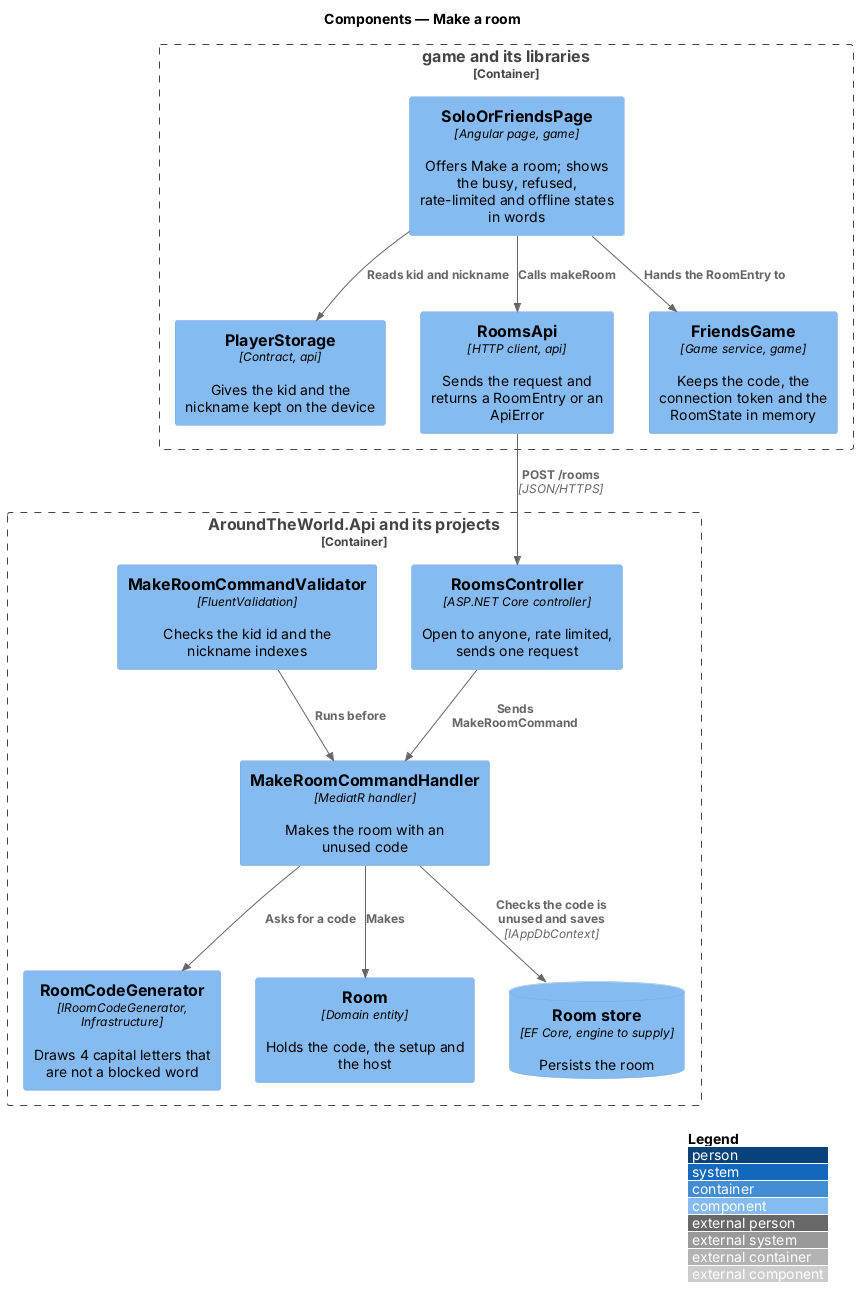

The diagram above was rendered by PlantUML. Its source (embedded in the PNG):
@startuml
!include <C4/C4_Component>
LAYOUT_WITH_LEGEND()
title Components — Make a room

Container_Boundary(game, "game and its libraries") {
  Component(page, "SoloOrFriendsPage", "Angular page, game", "Offers Make a room; shows the busy, refused, rate-limited and offline states in words")
  Component(storage, "PlayerStorage", "Contract, api", "Gives the kid and the nickname kept on the device")
  Component(client, "RoomsApi", "HTTP client, api", "Sends the request and returns a RoomEntry or an ApiError")
  Component(session, "FriendsGame", "Game service, game", "Keeps the code, the connection token and the RoomState in memory")
}
Container_Boundary(api, "AroundTheWorld.Api and its projects") {
  Component(ctrl, "RoomsController", "ASP.NET Core controller", "Open to anyone, rate limited, sends one request")
  Component(validator, "MakeRoomCommandValidator", "FluentValidation", "Checks the kid id and the nickname indexes")
  Component(handler, "MakeRoomCommandHandler", "MediatR handler", "Makes the room with an unused code")
  Component(codes, "RoomCodeGenerator", "IRoomCodeGenerator, Infrastructure", "Draws 4 capital letters that are not a blocked word")
  Component(room, "Room", "Domain entity", "Holds the code, the setup and the host")
  ComponentDb(store, "Room store", "EF Core, engine to supply", "Persists the room")
}
Rel(page, storage, "Reads kid and nickname")
Rel(page, client, "Calls makeRoom")
Rel(page, session, "Hands the RoomEntry to")
Rel(client, ctrl, "POST /rooms", "JSON/HTTPS")
Rel(ctrl, handler, "Sends MakeRoomCommand")
Rel(validator, handler, "Runs before")
Rel(handler, codes, "Asks for a code")
Rel(handler, room, "Makes")
Rel(handler, store, "Checks the code is unused and saves", "IAppDbContext")
@enduml